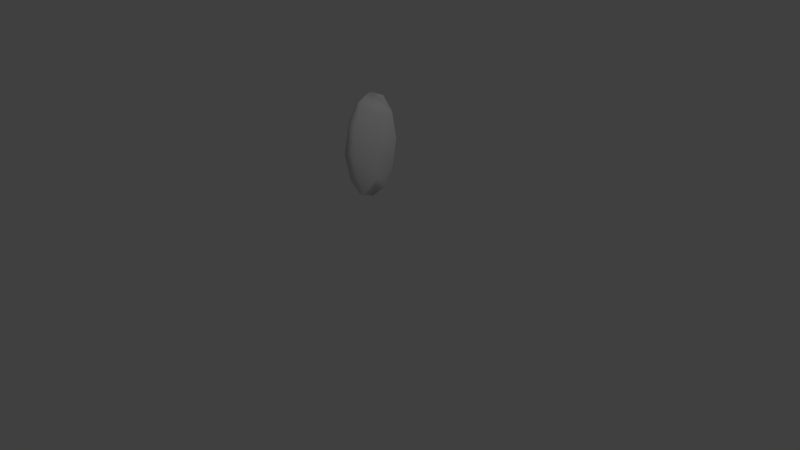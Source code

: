 # Source: Seed.blend  (saved by Blender 2.76.0; exported with 4.5.12 LTS)
import bpy
from mathutils import Matrix  # noqa: F401  (used for matrix-valued properties, if any)

bpy.ops.wm.read_factory_settings(use_empty=True)
scene = bpy.context.scene
scene.name = 'Scene'

# ---- collections
col_collection_1 = bpy.data.collections.new('Collection 1'); scene.collection.children.link(col_collection_1)

# ---- materials (node trees are filled in below, after node groups)
mat_material = bpy.data.materials.new('Material')
mat_material.alpha_threshold = 0.0
mat_material.use_transparent_shadow = False
mat_material.roughness = 0.5
mat_material.line_color = (0.0, 0.0, 0.0, 1.0)

# ---- material node trees

# ---- world
world_world = bpy.data.worlds.new('World'); scene.world = world_world
world_world.color = (0.05088, 0.05088, 0.05088)
world_world.use_sun_shadow = False
world_world.sun_shadow_jitter_overblur = 0.0
world_world.cycles.sampling_method = 'MANUAL'
world_world.cycles.sample_map_resolution = 256

# ---- cameras
cam_camera = bpy.data.cameras.new('Camera')
cam_camera.clip_end = 100.0
cam_camera.lens = 35.0
cam_camera.sensor_width = 32.0
cam_camera.sensor_height = 18.0
cam_camera.ortho_scale = 7.314
cam_camera.dof.focus_distance = 0.0
cam_camera.dof.aperture_fstop = 128.0

# ---- lights
light_lamp = bpy.data.lights.new('Lamp', 'POINT')
light_lamp.transmission_factor = 0.0
light_lamp.cutoff_distance = 30.0
light_lamp.energy = 100.0
light_lamp.shadow_buffer_clip_start = 1.001
light_lamp.shadow_soft_size = 0.1
light_lamp.shadow_maximum_resolution = 0.006
light_lamp.use_absolute_resolution = True
light_lamp.cycles.use_multiple_importance_sampling = False

# ---- meshes
me_cube = bpy.data.meshes.new('Cube')
me_cube.from_pydata([(-0.0004106, 0.001146, 0.7836), (0.1115, 0.001479, 0.4324), (-0.00041, -0.3714, 0.3727), (-0.1146, 0.001479, 0.4324), (-0.00041, 0.3737, 0.3727), (-0.0004106, 0.001146, -0.7836), (0.1115, 0.001479, -0.4324), (-0.00041, -0.3714, -0.3727), (-0.1146, 0.001479, -0.4324), (-0.00041, 0.3737, -0.3727), (-0.0697, -0.3334, -0.3727), (-0.0697, -0.3334, 0.3727), (-0.0697, 0.3354, -0.3727), (-0.0697, 0.3354, 0.3727), (0.06888, -0.3334, -0.3727), (0.06888, -0.3334, 0.3727), (0.06888, 0.3354, -0.3727), (0.06888, 0.3354, 0.3727), (-0.06741, -0.4228, -2.384e-07), (0.06881, -0.4228, -2.384e-07), (0.06882, 0.4136, -2.384e-07), (-0.06742, 0.4136, -2.384e-07), (-0.0004065, -0.4717, -2.384e-07), (-0.0004059, 0.4678, -2.384e-07), (0.03435, 0.2077, -0.6251), (-0.00041, 0.2316, -0.6251), (-0.03517, 0.2077, -0.6251), (0.03435, -0.2057, -0.6251), (-0.00041, -0.2293, -0.6251), (-0.03517, -0.2057, -0.6251), (-0.03517, -0.2057, 0.6251), (-0.00041, -0.2293, 0.6251), (0.03435, -0.2057, 0.6251), (0.03435, 0.2077, 0.6251), (-0.00041, 0.2316, 0.6251), (-0.03517, 0.2077, 0.6251), (0.1806, -0.005762, -2.543e-07), (-0.1657, -0.005762, -2.543e-07)], [], [(0, 31, 2, 15, 32), (0, 1, 17, 33), (4, 13, 35, 0, 34), (8, 5, 29, 10), (9, 25, 5, 26, 12), (7, 28, 5, 27, 14), (3, 11, 30, 0), (12, 21, 23, 9), (12, 8, 37, 21), (7, 22, 18, 10), (6, 36, 19, 14), (5, 8, 12, 26), (5, 28, 7, 10, 29), (6, 14, 27, 5), (6, 5, 24, 16), (9, 16, 24, 5, 25), (4, 34, 0, 33, 17), (3, 0, 35, 13), (2, 31, 0, 30, 11), (1, 0, 32, 15), (14, 19, 22, 7), (2, 11, 18, 22), (15, 2, 22, 19), (13, 4, 23, 21), (4, 17, 20, 23), (9, 23, 20, 16), (1, 15, 19, 36), (17, 1, 36, 20), (16, 20, 36, 6), (8, 10, 18, 37), (13, 21, 37, 3), (3, 37, 18, 11)])
me_cube.polygons.foreach_set('use_smooth', [True] * 32)
_uv = me_cube.uv_layers.new(name='UVMap')
_uv.uv.foreach_set('vector', [0.3433, 0.9468, 0.4262, 0.8211, 0.4588, 0.6552, 0.442, 0.661, 0.4159, 0.8247, 0.3433, 0.9468, 0.2944, 0.7125, 0.1468, 0.7639, 0.2331, 0.8884, 0.6299, 0.2302, 0.6468, 0.2361, 0.7331, 0.1116, 0.8433, 0.05322, 0.7226, 0.108, 0.7056, 0.7125, 0.6567, 0.9468, 0.767, 0.8884, 0.8533, 0.764, 0.5412, 0.6552, 0.5738, 0.8211, 0.6567, 0.9468, 0.5843, 0.8247, 0.5581, 0.6611, 0.3701, 0.2302, 0.2774, 0.108, 0.1567, 0.05322, 0.267, 0.1116, 0.3533, 0.236, 0.7944, 0.2875, 0.942, 0.339, 0.9159, 0.1753, 0.8433, 0.05322, 0.5581, 0.6611, 0.5679, 0.4365, 0.5439, 0.4282, 0.5412, 0.6552, 0.5581, 0.6611, 0.7056, 0.7125, 0.7528, 0.501, 0.5679, 0.4365, 0.8701, 0.7698, 0.9588, 0.5728, 0.9371, 0.5652, 0.8533, 0.764, 0.2056, 0.2875, 0.2528, 0.499, 0.4371, 0.4348, 0.3533, 0.236, 0.6567, 0.9468, 0.7056, 0.7125, 0.5581, 0.6611, 0.5843, 0.8247, 0.6567, 0.9468, 0.7774, 0.892, 0.8701, 0.7698, 0.8533, 0.764, 0.767, 0.8884, 0.2056, 0.2875, 0.3533, 0.236, 0.267, 0.1116, 0.1567, 0.05322, 0.2056, 0.2875, 0.1567, 0.05322, 0.08426, 0.1753, 0.05809, 0.3389, 0.04119, 0.3448, 0.05809, 0.3389, 0.08426, 0.1753, 0.1567, 0.05322, 0.07378, 0.1789, 0.1299, 0.7698, 0.2226, 0.892, 0.3433, 0.9468, 0.2331, 0.8884, 0.1468, 0.7639, 0.7944, 0.2875, 0.8433, 0.05322, 0.7331, 0.1116, 0.6468, 0.2361, 0.9588, 0.3448, 0.9262, 0.1789, 0.8433, 0.05322, 0.9159, 0.1753, 0.942, 0.339, 0.2944, 0.7125, 0.3433, 0.9468, 0.4159, 0.8247, 0.442, 0.661, 0.3533, 0.236, 0.4371, 0.4348, 0.4588, 0.4272, 0.3701, 0.2302, 0.9588, 0.3448, 0.942, 0.339, 0.9371, 0.5652, 0.9588, 0.5728, 0.442, 0.661, 0.4588, 0.6552, 0.4588, 0.4272, 0.4371, 0.4348, 0.6468, 0.2361, 0.6299, 0.2302, 0.5439, 0.4282, 0.5679, 0.4365, 0.1299, 0.7698, 0.1468, 0.7639, 0.06792, 0.5635, 0.04387, 0.5718, 0.04119, 0.3448, 0.04387, 0.5718, 0.06792, 0.5635, 0.05809, 0.3389, 0.2944, 0.7125, 0.442, 0.661, 0.4371, 0.4348, 0.2528, 0.499, 0.1468, 0.7639, 0.2944, 0.7125, 0.2528, 0.499, 0.06792, 0.5635, 0.05809, 0.3389, 0.06792, 0.5635, 0.2528, 0.499, 0.2056, 0.2875, 0.7056, 0.7125, 0.8533, 0.764, 0.9371, 0.5652, 0.7528, 0.501, 0.6468, 0.2361, 0.5679, 0.4365, 0.7528, 0.501, 0.7944, 0.2875, 0.7944, 0.2875, 0.7528, 0.501, 0.9371, 0.5652, 0.942, 0.339])
_ca = me_cube.color_attributes.new('Col', 'BYTE_COLOR', 'CORNER')
_ca.data.foreach_set('color', [1.0, 1.0, 1.0, 1.0, 1.0, 1.0, 1.0, 1.0, 1.0, 1.0, 1.0, 1.0, 1.0, 1.0, 1.0, 1.0, 1.0, 1.0, 1.0, 1.0, 1.0, 1.0, 1.0, 1.0, 1.0, 1.0, 1.0, 1.0, 1.0, 1.0, 1.0, 1.0, 1.0, 1.0, 1.0, 1.0, 1.0, 1.0, 1.0, 1.0, 1.0, 1.0, 1.0, 1.0, 1.0, 1.0, 1.0, 1.0, 1.0, 1.0, 1.0, 1.0, 1.0, 1.0, 1.0, 1.0, 1.0, 1.0, 1.0, 1.0, 1.0, 1.0, 1.0, 1.0, 1.0, 1.0, 1.0, 1.0, 1.0, 1.0, 1.0, 1.0, 1.0, 1.0, 1.0, 1.0, 1.0, 1.0, 1.0, 1.0, 1.0, 1.0, 1.0, 1.0, 1.0, 1.0, 1.0, 1.0, 1.0, 1.0, 1.0, 1.0, 1.0, 1.0, 1.0, 1.0, 1.0, 1.0, 1.0, 1.0, 1.0, 1.0, 1.0, 1.0, 1.0, 1.0, 1.0, 1.0, 1.0, 1.0, 1.0, 1.0, 1.0, 1.0, 1.0, 1.0, 1.0, 1.0, 1.0, 1.0, 1.0, 1.0, 1.0, 1.0, 1.0, 1.0, 1.0, 1.0, 1.0, 1.0, 1.0, 1.0, 1.0, 1.0, 1.0, 1.0, 1.0, 1.0, 1.0, 1.0, 1.0, 1.0, 1.0, 1.0, 1.0, 1.0, 1.0, 1.0, 1.0, 1.0, 1.0, 1.0, 1.0, 1.0, 1.0, 1.0, 1.0, 1.0, 1.0, 1.0, 1.0, 1.0, 1.0, 1.0, 1.0, 1.0, 1.0, 1.0, 1.0, 1.0, 1.0, 1.0, 1.0, 1.0, 1.0, 1.0, 1.0, 1.0, 1.0, 1.0, 1.0, 1.0, 1.0, 1.0, 1.0, 1.0, 1.0, 1.0, 1.0, 1.0, 1.0, 1.0, 1.0, 1.0, 1.0, 1.0, 1.0, 1.0, 1.0, 1.0, 1.0, 1.0, 1.0, 1.0, 1.0, 1.0, 1.0, 1.0, 1.0, 1.0, 1.0, 1.0, 1.0, 1.0, 1.0, 1.0, 1.0, 1.0, 1.0, 1.0, 1.0, 1.0, 1.0, 1.0, 1.0, 1.0, 1.0, 1.0, 1.0, 1.0, 1.0, 1.0, 1.0, 1.0, 1.0, 1.0, 1.0, 1.0, 1.0, 1.0, 1.0, 1.0, 1.0, 1.0, 1.0, 1.0, 1.0, 1.0, 1.0, 1.0, 1.0, 1.0, 1.0, 1.0, 1.0, 1.0, 1.0, 1.0, 1.0, 1.0, 1.0, 1.0, 1.0, 1.0, 1.0, 1.0, 1.0, 1.0, 1.0, 1.0, 1.0, 1.0, 1.0, 1.0, 1.0, 1.0, 1.0, 1.0, 1.0, 1.0, 1.0, 1.0, 1.0, 1.0, 1.0, 1.0, 1.0, 1.0, 1.0, 1.0, 1.0, 1.0, 1.0, 1.0, 1.0, 1.0, 1.0, 1.0, 1.0, 1.0, 1.0, 1.0, 1.0, 1.0, 1.0, 1.0, 1.0, 1.0, 1.0, 1.0, 1.0, 1.0, 1.0, 1.0, 1.0, 1.0, 1.0, 1.0, 1.0, 1.0, 1.0, 1.0, 1.0, 1.0, 1.0, 1.0, 1.0, 1.0, 1.0, 1.0, 1.0, 1.0, 1.0, 1.0, 1.0, 1.0, 1.0, 1.0, 1.0, 1.0, 1.0, 1.0, 1.0, 1.0, 1.0, 1.0, 1.0, 1.0, 1.0, 1.0, 1.0, 1.0, 1.0, 1.0, 1.0, 1.0, 1.0, 1.0, 1.0, 1.0, 1.0, 1.0, 1.0, 1.0, 1.0, 1.0, 1.0, 1.0, 1.0, 1.0, 1.0, 1.0, 1.0, 1.0, 1.0, 1.0, 1.0, 1.0, 1.0, 1.0, 1.0, 1.0, 1.0, 1.0, 1.0, 1.0, 1.0, 1.0, 1.0, 1.0, 1.0, 1.0, 1.0, 1.0, 1.0, 1.0, 1.0, 1.0, 1.0, 1.0, 1.0, 1.0, 1.0, 1.0, 1.0, 1.0, 1.0, 1.0, 1.0, 1.0, 1.0, 1.0, 1.0, 1.0, 1.0, 1.0, 1.0, 1.0, 1.0, 1.0, 1.0, 1.0, 1.0, 1.0, 1.0, 1.0, 1.0, 1.0, 1.0, 1.0, 1.0, 1.0, 1.0, 1.0, 1.0, 1.0, 1.0, 1.0, 1.0, 1.0, 1.0, 1.0, 1.0, 1.0, 1.0, 1.0, 1.0, 1.0, 1.0, 1.0, 1.0, 1.0, 1.0, 1.0, 1.0, 1.0, 1.0, 1.0, 1.0, 1.0, 1.0, 1.0, 1.0, 1.0, 1.0, 1.0, 1.0, 1.0, 1.0, 1.0, 1.0, 1.0, 1.0, 1.0, 1.0, 1.0, 1.0, 1.0, 1.0, 1.0, 1.0, 1.0, 1.0, 1.0, 1.0, 1.0, 1.0, 1.0, 1.0, 1.0, 1.0, 1.0, 1.0, 1.0, 1.0, 1.0, 1.0, 1.0, 1.0, 1.0, 1.0, 1.0, 1.0, 1.0, 1.0, 1.0, 1.0, 1.0, 1.0, 1.0, 1.0, 1.0, 1.0, 1.0, 1.0, 1.0, 1.0, 1.0, 1.0, 1.0, 1.0, 1.0, 1.0, 1.0, 1.0, 1.0, 1.0, 1.0, 1.0, 1.0, 1.0, 1.0, 1.0, 1.0, 1.0, 1.0, 1.0, 1.0, 1.0, 1.0, 1.0, 1.0, 1.0, 1.0])
me_cube.materials.append(mat_material)
me_cube.use_remesh_preserve_volume = False
me_cube.use_remesh_preserve_attributes = False
me_cube.use_mirror_vertex_groups = False
me_cube.update()

# ---- objects
ob_cube = bpy.data.objects.new('Cube', me_cube)
ob_lamp = bpy.data.objects.new('Lamp', light_lamp)
ob_camera = bpy.data.objects.new('Camera', cam_camera)

# ---- transforms, parenting, visibility, modifiers, constraints
ob_cube.location = (-0.009227, 0.02046, 1.487)
ob_cube.lock_rotations_4d = False
ob_cube.empty_display_type = 'ARROWS'
ob_cube.lineart.crease_threshold = 0.0
_m = ob_cube.modifiers.new('Smooth', 'SMOOTH')
_m.factor = 0.42
_m.iterations = 3
ob_lamp.location = (4.076, 1.005, 5.904)
ob_lamp.rotation_euler = (0.6503, 0.05522, 1.866)
ob_lamp.lock_rotations_4d = False
ob_lamp.empty_display_type = 'ARROWS'
ob_lamp.color = (0.0, 0.0, 0.0, 0.0)
ob_lamp.lineart.crease_threshold = 0.0
ob_camera.location = (7.481, -6.508, 5.344)
ob_camera.rotation_euler = (1.109, 0.01082, 0.8149)
ob_camera.lock_rotations_4d = False
ob_camera.empty_display_type = 'ARROWS'
ob_camera.color = (0.0, 0.0, 0.0, 0.0)
ob_camera.display_type = 'WIRE'
ob_camera.lineart.crease_threshold = 0.0

# ---- collection membership
col_collection_1.objects.link(ob_cube)
col_collection_1.objects.link(ob_lamp)
col_collection_1.objects.link(ob_camera)

# ---- scene / render settings (as saved in the file)
scene.camera = ob_camera
scene.frame_start = 1; scene.frame_end = 250; scene.frame_set(1)
scene.render.engine = 'BLENDER_EEVEE_NEXT'
scene.render.resolution_percentage = 50
scene.render.dither_intensity = 0.0
scene.cycles.use_denoising = False
scene.cycles.samples = 10
scene.cycles.sampling_pattern = 'TABULATED_SOBOL'
scene.cycles.light_sampling_threshold = 0.0
scene.cycles.use_adaptive_sampling = False
scene.cycles.use_light_tree = False
scene.cycles.blur_glossy = 0.0
scene.cycles.pixel_filter_type = 'GAUSSIAN'
scene.cycles.sample_clamp_indirect = 0.0
scene.view_settings.view_transform = 'Standard'
bpy.context.view_layer.update()
